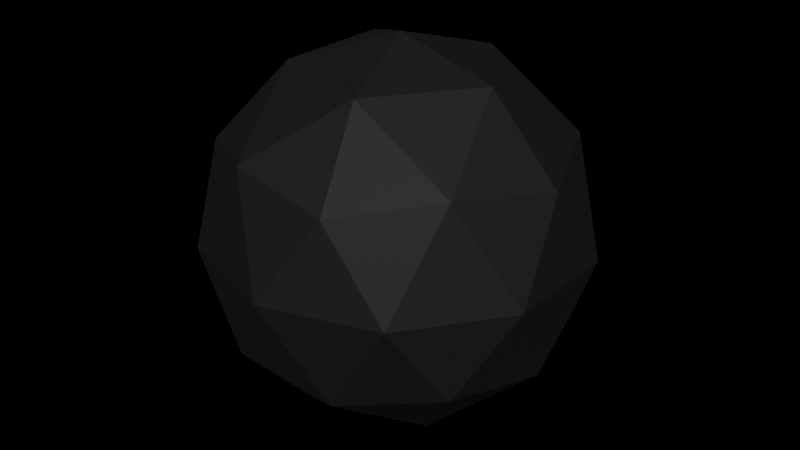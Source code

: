 # Source: wheelball.blend  (saved by Blender 4.4.32; exported with 4.5.12 LTS)
import bpy
from mathutils import Matrix  # noqa: F401  (used for matrix-valued properties, if any)

bpy.ops.wm.read_factory_settings(use_empty=True)
scene = bpy.context.scene
scene.name = 'Scene'

# ---- collections
col_collection = bpy.data.collections.new('Collection'); scene.collection.children.link(col_collection)

# ---- materials (node trees are filled in below, after node groups)
mat_material_001 = bpy.data.materials.new('Material.001')

# ---- material node trees
mat_material_001.use_nodes = True; mat_material_001.node_tree.nodes.clear()
_N = mat_material_001.node_tree.nodes; _L = mat_material_001.node_tree.links
n0 = _N.new('ShaderNodeBsdfPrincipled'); n0.name = 'Principled BSDF'; n0.location = (10, 300)
n0.inputs[0].default_value = (0.008997, 0.007453, 0.009257, 1.0)
n0.inputs[2].default_value = 0.7333
n1 = _N.new('ShaderNodeOutputMaterial'); n1.name = 'Material Output'; n1.location = (300, 300)
_L.new(n0.outputs[0], n1.inputs[0])
n1.is_active_output = True

# ---- world
world_world = bpy.data.worlds.new('World'); scene.world = world_world
world_world.use_nodes = True; world_world.node_tree.nodes.clear()
_N = world_world.node_tree.nodes; _L = world_world.node_tree.links
n0 = _N.new('ShaderNodeOutputWorld'); n0.name = 'World Output'; n0.location = (300, 300)
n1 = _N.new('ShaderNodeBsdfHair'); n1.name = 'Hair BSDF'; n1.location = (10, 300)
n0.is_active_output = True
world_world.color = (0.05088, 0.05088, 0.05088)
world_world.sun_shadow_jitter_overblur = 0.0

# ---- meshes
me_icosphere = bpy.data.meshes.new('Icosphere')
me_icosphere.from_pydata([(0.0, 0.0, -1.0), (0.7236, -0.5257, -0.4472), (-0.2764, -0.8506, -0.4472), (-0.8944, 0.0, -0.4472), (-0.2764, 0.8506, -0.4472), (0.7236, 0.5257, -0.4472), (0.2764, -0.8506, 0.4472), (-0.7236, -0.5257, 0.4472), (-0.7236, 0.5257, 0.4472), (0.2764, 0.8506, 0.4472), (0.8944, 0.0, 0.4472), (0.0, 0.0, 1.0), (-0.1625, -0.5, -0.8507), (0.4253, -0.309, -0.8507), (0.2629, -0.809, -0.5257), (0.8506, 0.0, -0.5257), (0.4253, 0.309, -0.8507), (-0.5257, 0.0, -0.8507), (-0.6882, -0.5, -0.5257), (-0.1625, 0.5, -0.8507), (-0.6882, 0.5, -0.5257), (0.2629, 0.809, -0.5257), (0.9511, -0.309, 0.0), (0.9511, 0.309, 0.0), (0.0, -1.0, 0.0), (0.5878, -0.809, 0.0), (-0.9511, -0.309, 0.0), (-0.5878, -0.809, 0.0), (-0.5878, 0.809, 0.0), (-0.9511, 0.309, 0.0), (0.5878, 0.809, 0.0), (0.0, 1.0, 0.0), (0.6882, -0.5, 0.5257), (-0.2629, -0.809, 0.5257), (-0.8506, 0.0, 0.5257), (-0.2629, 0.809, 0.5257), (0.6882, 0.5, 0.5257), (0.1625, -0.5, 0.8507), (0.5257, 0.0, 0.8507), (-0.4253, -0.309, 0.8507), (-0.4253, 0.309, 0.8507), (0.1625, 0.5, 0.8507)], [], [(0, 13, 12), (1, 13, 15), (0, 12, 17), (0, 17, 19), (0, 19, 16), (1, 15, 22), (2, 14, 24), (3, 18, 26), (4, 20, 28), (5, 21, 30), (1, 22, 25), (2, 24, 27), (3, 26, 29), (4, 28, 31), (5, 30, 23), (6, 32, 37), (7, 33, 39), (8, 34, 40), (9, 35, 41), (10, 36, 38), (38, 41, 11), (38, 36, 41), (36, 9, 41), (41, 40, 11), (41, 35, 40), (35, 8, 40), (40, 39, 11), (40, 34, 39), (34, 7, 39), (39, 37, 11), (39, 33, 37), (33, 6, 37), (37, 38, 11), (37, 32, 38), (32, 10, 38), (23, 36, 10), (23, 30, 36), (30, 9, 36), (31, 35, 9), (31, 28, 35), (28, 8, 35), (29, 34, 8), (29, 26, 34), (26, 7, 34), (27, 33, 7), (27, 24, 33), (24, 6, 33), (25, 32, 6), (25, 22, 32), (22, 10, 32), (30, 31, 9), (30, 21, 31), (21, 4, 31), (28, 29, 8), (28, 20, 29), (20, 3, 29), (26, 27, 7), (26, 18, 27), (18, 2, 27), (24, 25, 6), (24, 14, 25), (14, 1, 25), (22, 23, 10), (22, 15, 23), (15, 5, 23), (16, 21, 5), (16, 19, 21), (19, 4, 21), (19, 20, 4), (19, 17, 20), (17, 3, 20), (17, 18, 3), (17, 12, 18), (12, 2, 18), (15, 16, 5), (15, 13, 16), (13, 0, 16), (12, 14, 2), (12, 13, 14), (13, 1, 14)])
_uv = me_icosphere.uv_layers.new(name='UVMap')
_uv.uv.foreach_set('vector', [0.1818, 0.0, 0.2273, 0.07873, 0.1364, 0.07873, 0.2727, 0.1575, 0.3182, 0.07873, 0.3636, 0.1575, 0.9091, 0.0, 0.9545, 0.07873, 0.8636, 0.07873, 0.7273, 0.0, 0.7727, 0.07873, 0.6818, 0.07873, 0.5455, 0.0, 0.5909, 0.07873, 0.5, 0.07873, 0.2727, 0.1575, 0.3636, 0.1575, 0.3182, 0.2362, 0.09091, 0.1575, 0.1818, 0.1575, 0.1364, 0.2362, 0.8182, 0.1575, 0.9091, 0.1575, 0.8636, 0.2362, 0.6364, 0.1575, 0.7273, 0.1575, 0.6818, 0.2362, 0.4545, 0.1575, 0.5455, 0.1575, 0.5, 0.2362, 0.2727, 0.1575, 0.3182, 0.2362, 0.2273, 0.2362, 0.09091, 0.1575, 0.1364, 0.2362, 0.04546, 0.2362, 0.8182, 0.1575, 0.8636, 0.2362, 0.7727, 0.2362, 0.6364, 0.1575, 0.6818, 0.2362, 0.5909, 0.2362, 0.4545, 0.1575, 0.5, 0.2362, 0.4091, 0.2362, 0.1818, 0.3149, 0.2727, 0.3149, 0.2273, 0.3937, 0.0, 0.3149, 0.09091, 0.3149, 0.04546, 0.3937, 0.7273, 0.3149, 0.8182, 0.3149, 0.7727, 0.3937, 0.5455, 0.3149, 0.6364, 0.3149, 0.5909, 0.3937, 0.3636, 0.3149, 0.4545, 0.3149, 0.4091, 0.3937, 0.4091, 0.3937, 0.5, 0.3937, 0.4545, 0.4724, 0.4091, 0.3937, 0.4545, 0.3149, 0.5, 0.3937, 0.4545, 0.3149, 0.5455, 0.3149, 0.5, 0.3937, 0.5909, 0.3937, 0.6818, 0.3937, 0.6364, 0.4724, 0.5909, 0.3937, 0.6364, 0.3149, 0.6818, 0.3937, 0.6364, 0.3149, 0.7273, 0.3149, 0.6818, 0.3937, 0.7727, 0.3937, 0.8636, 0.3937, 0.8182, 0.4724, 0.7727, 0.3937, 0.8182, 0.3149, 0.8636, 0.3937, 0.8182, 0.3149, 0.9091, 0.3149, 0.8636, 0.3937, 0.04546, 0.3937, 0.1364, 0.3937, 0.09091, 0.4724, 0.04546, 0.3937, 0.09091, 0.3149, 0.1364, 0.3937, 0.09091, 0.3149, 0.1818, 0.3149, 0.1364, 0.3937, 0.2273, 0.3937, 0.3182, 0.3937, 0.2727, 0.4724, 0.2273, 0.3937, 0.2727, 0.3149, 0.3182, 0.3937, 0.2727, 0.3149, 0.3636, 0.3149, 0.3182, 0.3937, 0.4091, 0.2362, 0.4545, 0.3149, 0.3636, 0.3149, 0.4091, 0.2362, 0.5, 0.2362, 0.4545, 0.3149, 0.5, 0.2362, 0.5455, 0.3149, 0.4545, 0.3149, 0.5909, 0.2362, 0.6364, 0.3149, 0.5455, 0.3149, 0.5909, 0.2362, 0.6818, 0.2362, 0.6364, 0.3149, 0.6818, 0.2362, 0.7273, 0.3149, 0.6364, 0.3149, 0.7727, 0.2362, 0.8182, 0.3149, 0.7273, 0.3149, 0.7727, 0.2362, 0.8636, 0.2362, 0.8182, 0.3149, 0.8636, 0.2362, 0.9091, 0.3149, 0.8182, 0.3149, 0.04546, 0.2362, 0.09091, 0.3149, 0.0, 0.3149, 0.04546, 0.2362, 0.1364, 0.2362, 0.09091, 0.3149, 0.1364, 0.2362, 0.1818, 0.3149, 0.09091, 0.3149, 0.2273, 0.2362, 0.2727, 0.3149, 0.1818, 0.3149, 0.2273, 0.2362, 0.3182, 0.2362, 0.2727, 0.3149, 0.3182, 0.2362, 0.3636, 0.3149, 0.2727, 0.3149, 0.5, 0.2362, 0.5909, 0.2362, 0.5455, 0.3149, 0.5, 0.2362, 0.5455, 0.1575, 0.5909, 0.2362, 0.5455, 0.1575, 0.6364, 0.1575, 0.5909, 0.2362, 0.6818, 0.2362, 0.7727, 0.2362, 0.7273, 0.3149, 0.6818, 0.2362, 0.7273, 0.1575, 0.7727, 0.2362, 0.7273, 0.1575, 0.8182, 0.1575, 0.7727, 0.2362, 0.8636, 0.2362, 0.9545, 0.2362, 0.9091, 0.3149, 0.8636, 0.2362, 0.9091, 0.1575, 0.9545, 0.2362, 0.9091, 0.1575, 1.0, 0.1575, 0.9545, 0.2362, 0.1364, 0.2362, 0.2273, 0.2362, 0.1818, 0.3149, 0.1364, 0.2362, 0.1818, 0.1575, 0.2273, 0.2362, 0.1818, 0.1575, 0.2727, 0.1575, 0.2273, 0.2362, 0.3182, 0.2362, 0.4091, 0.2362, 0.3636, 0.3149, 0.3182, 0.2362, 0.3636, 0.1575, 0.4091, 0.2362, 0.3636, 0.1575, 0.4545, 0.1575, 0.4091, 0.2362, 0.5, 0.07873, 0.5455, 0.1575, 0.4545, 0.1575, 0.5, 0.07873, 0.5909, 0.07873, 0.5455, 0.1575, 0.5909, 0.07873, 0.6364, 0.1575, 0.5455, 0.1575, 0.6818, 0.07873, 0.7273, 0.1575, 0.6364, 0.1575, 0.6818, 0.07873, 0.7727, 0.07873, 0.7273, 0.1575, 0.7727, 0.07873, 0.8182, 0.1575, 0.7273, 0.1575, 0.8636, 0.07873, 0.9091, 0.1575, 0.8182, 0.1575, 0.8636, 0.07873, 0.9545, 0.07873, 0.9091, 0.1575, 0.9545, 0.07873, 1.0, 0.1575, 0.9091, 0.1575, 0.3636, 0.1575, 0.4091, 0.07873, 0.4545, 0.1575, 0.3636, 0.1575, 0.3182, 0.07873, 0.4091, 0.07873, 0.3182, 0.07873, 0.3636, 0.0, 0.4091, 0.07873, 0.1364, 0.07873, 0.1818, 0.1575, 0.09091, 0.1575, 0.1364, 0.07873, 0.2273, 0.07873, 0.1818, 0.1575, 0.2273, 0.07873, 0.2727, 0.1575, 0.1818, 0.1575])
me_icosphere.materials.append(mat_material_001)
me_icosphere.update()

# ---- objects
ob_icosphere = bpy.data.objects.new('Icosphere', me_icosphere)

# ---- transforms, parenting, visibility, modifiers, constraints
ob_icosphere.location = (0.0, 0.0, 0.0)
ob_icosphere.scale = (0.7758, 0.7758, 0.7758)

# ---- collection membership
col_collection.objects.link(ob_icosphere)

# ---- scene / render settings (as saved in the file)
scene.frame_start = 1; scene.frame_end = 250; scene.frame_set(1)
scene.render.engine = 'BLENDER_EEVEE_NEXT'
bpy.context.view_layer.update()

# ---- added for rendering (the .blend has no active camera and no usable light): camera, sun
cam_auto = bpy.data.cameras.new('AutoCamera')
cam_auto.lens = 50.0
cam_auto.sensor_width = 36.0
cam_auto.clip_end = 1000.0
ob_auto_camera = bpy.data.objects.new('AutoCamera', cam_auto)
scene.collection.objects.link(ob_auto_camera)
ob_auto_camera.location = (2.44671, -2.93605, 1.95737)
ob_auto_camera.rotation_euler = (1.09748, -7.21219e-08, 0.694738)
scene.camera = ob_auto_camera
light_auto_sun = bpy.data.lights.new('AutoSun', 'SUN')
light_auto_sun.energy = 3.0
light_auto_sun.angle = 0.0523599
ob_auto_sun = bpy.data.objects.new('AutoSun', light_auto_sun)
scene.collection.objects.link(ob_auto_sun)
ob_auto_sun.rotation_euler = (0.872665, 0.174533, 0.523599)
bpy.context.view_layer.update()
